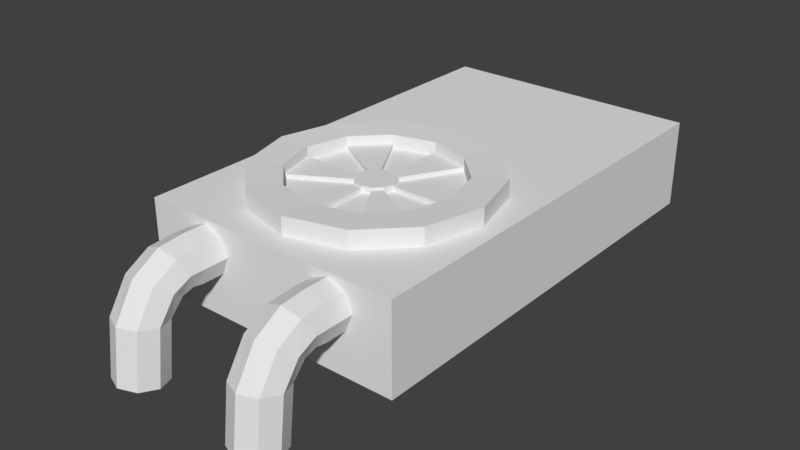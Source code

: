 # Source: RoofExaust.blend  (saved by Blender 2.79.0; exported with 4.5.12 LTS)
import bpy
from mathutils import Matrix  # noqa: F401  (used for matrix-valued properties, if any)

bpy.ops.wm.read_factory_settings(use_empty=True)
scene = bpy.context.scene
scene.name = 'Scene'

# ---- collections
col_collection_1 = bpy.data.collections.new('Collection 1'); scene.collection.children.link(col_collection_1)

# ---- materials (node trees are filled in below, after node groups)
mat_all = bpy.data.materials.new('All')
mat_all.alpha_threshold = 0.0
mat_all.use_transparent_shadow = False
mat_all.roughness = 0.5
mat_detail = bpy.data.materials.new('Detail')
mat_detail.alpha_threshold = 0.0
mat_detail.use_transparent_shadow = False
mat_detail.diffuse_color = (0.8, 0.5617, 0.4191, 1.0)
mat_detail.roughness = 0.5

# ---- material node trees

# ---- world
world_world = bpy.data.worlds.new('World'); scene.world = world_world
world_world.color = (0.05088, 0.05088, 0.05088)
world_world.use_sun_shadow = False
world_world.sun_shadow_jitter_overblur = 0.0
world_world.cycles.sampling_method = 'MANUAL'

# ---- meshes
me_cylinder_000 = bpy.data.meshes.new('Cylinder.000')
me_cylinder_000.from_pydata([(2.328e-09, 0.2427, -0.0369), (2.328e-09, 0.2427, 0.02542), (0.1213, 0.2102, -0.0369), (0.1213, 0.2102, 0.02542), (0.2102, 0.1213, -0.0369), (0.2102, 0.1213, 0.02542), (0.2427, 1.341e-07, -0.0369), (0.2427, 1.341e-07, 0.02542), (0.2102, -0.1213, -0.0369), (0.2102, -0.1213, 0.02542), (0.1213, -0.2102, -0.0369), (0.1213, -0.2102, 0.02542), (3.888e-08, -0.2427, -0.0369), (3.888e-08, -0.2427, 0.02542), (-0.1213, -0.2102, -0.0369), (-0.1213, -0.2102, 0.02542), (-0.2102, -0.1213, -0.0369), (-0.2102, -0.1213, 0.02542), (-0.2427, 0.0, -0.0369), (-0.2427, 0.0, 0.02542), (-0.2102, 0.1213, -0.0369), (-0.2102, 0.1213, 0.02542), (-0.1213, 0.2102, -0.0369), (-0.1213, 0.2102, 0.02542), (1.048e-08, 1.341e-07, -0.0369), (0.02763, 0.04785, 0.02542), (1.63e-09, 0.05525, 0.02542), (0.04785, 0.02763, 0.02542), (0.05525, 8.941e-08, 0.02542), (0.04785, -0.02763, 0.02542), (0.02763, -0.04785, 0.02542), (1.001e-08, -0.05525, 0.02542), (-0.02763, -0.04785, 0.02542), (-0.04785, -0.02763, 0.02542), (-0.05525, 5.96e-08, 0.02542), (-0.04785, 0.02763, 0.02542), (-0.02763, 0.04785, 0.02542), (0.02763, 0.04785, 0.03157), (1.63e-09, 0.05525, 0.03157), (0.04785, 0.02763, 0.03157), (0.05525, 8.941e-08, 0.03157), (0.04785, -0.02763, 0.03157), (0.02763, -0.04785, 0.03157), (1.001e-08, -0.05525, 0.03157), (-0.02763, -0.04785, 0.03157), (-0.04785, -0.02763, 0.03157), (-0.05525, 5.96e-08, 0.03157), (-0.04785, 0.02763, 0.03157), (-0.02763, 0.04785, 0.03157), (0.02763, 0.04785, -0.04245), (1.63e-09, 0.05525, -0.04245), (0.04785, 0.02763, -0.04245), (0.05525, 8.941e-08, -0.04245), (0.04785, -0.02763, -0.04245), (0.02763, -0.04785, -0.04245), (1.001e-08, -0.05525, -0.04245), (-0.02763, -0.04785, -0.04245), (-0.04785, -0.02763, -0.04245), (-0.05525, 5.96e-08, -0.04245), (-0.04785, 0.02763, -0.04245), (-0.02763, 0.04785, -0.04245)], [], [(0, 2, 24), (7, 5, 27, 28), (28, 27, 39, 40), (2, 0, 1, 3), (6, 4, 5, 7), (10, 8, 9, 11), (14, 12, 13, 15), (18, 16, 17, 19), (22, 20, 21, 23), (49, 51, 52, 53, 54, 55, 56, 57, 58, 59, 60, 50), (4, 6, 24), (8, 10, 24), (12, 14, 24), (16, 18, 24), (20, 22, 24), (3, 1, 26, 25), (11, 9, 29, 30), (15, 13, 31, 32), (19, 17, 33, 34), (23, 21, 35, 36), (31, 30, 42, 43), (34, 33, 45, 46), (27, 25, 37, 39), (26, 36, 48, 38), (30, 29, 41, 42), (33, 32, 44, 45), (25, 26, 38, 37), (36, 35, 47, 48), (29, 28, 40, 41), (32, 31, 43, 44), (35, 34, 46, 47), (39, 37, 38, 48, 47, 46, 45, 44, 43, 42, 41, 40), (36, 26, 50, 60), (25, 27, 51, 49), (33, 34, 58, 57), (30, 31, 55, 54), (27, 28, 52, 51), (34, 35, 59, 58), (31, 32, 56, 55), (28, 29, 53, 52), (35, 36, 60, 59), (26, 25, 49, 50), (32, 33, 57, 56), (29, 30, 54, 53), (9, 8, 24, 29), (7, 28, 24, 6), (5, 4, 24, 27), (3, 25, 24, 2), (1, 0, 24, 26), (23, 36, 24, 22), (21, 20, 24, 35), (19, 34, 24, 18), (17, 16, 24, 33), (15, 32, 24, 14), (13, 12, 24, 31), (11, 30, 24, 10)])
me_cylinder_000.materials.append(mat_all)
me_cylinder_000.materials.append(mat_detail)
me_cylinder_000.use_remesh_preserve_volume = False
me_cylinder_000.use_remesh_preserve_attributes = False
me_cylinder_000.use_mirror_vertex_groups = False
me_cylinder_000.update()
me_cylinder_004 = bpy.data.meshes.new('Cylinder.004')
me_cylinder_004.from_pydata([(0.002286, 0.08375, 0.1449), (0.002286, 0.08375, 0.3002), (0.1652, 0.0401, 0.1449), (0.1652, 0.0401, 0.3002), (0.2845, -0.07917, 0.1449), (0.2845, -0.07917, 0.3002), (0.3281, -0.2421, 0.1449), (0.3281, -0.2421, 0.3002), (0.2845, -0.405, 0.1449), (0.2845, -0.405, 0.3002), (0.1652, -0.5243, 0.1449), (0.1652, -0.5243, 0.3002), (0.002286, -0.5679, 0.1449), (0.002286, -0.5679, 0.3002), (-0.1606, -0.5243, 0.1449), (-0.1606, -0.5243, 0.3002), (-0.2799, -0.405, 0.1449), (-0.2799, -0.405, 0.3002), (-0.3236, -0.2421, 0.1449), (-0.3236, -0.2421, 0.3002), (-0.2799, -0.07917, 0.1449), (-0.2799, -0.07917, 0.3002), (-0.1606, 0.0401, 0.1449), (-0.1606, 0.0401, 0.3002), (0.119, -0.03989, 0.2963), (0.002286, -0.008608, 0.2963), (0.2045, -0.1253, 0.2963), (0.2358, -0.2421, 0.2963), (0.2045, -0.3588, 0.2963), (0.119, -0.4443, 0.2963), (0.002286, -0.4756, 0.2963), (-0.1145, -0.4443, 0.2963), (-0.1999, -0.3588, 0.2963), (-0.2312, -0.2421, 0.2963), (-0.1999, -0.1253, 0.2963), (-0.1145, -0.03989, 0.2963), (0.119, -0.03989, 0.2582), (0.002286, -0.008608, 0.2582), (0.2045, -0.1253, 0.2582), (0.2358, -0.2421, 0.2582), (0.2045, -0.3588, 0.2582), (0.119, -0.4443, 0.2582), (0.002286, -0.4756, 0.2582), (-0.1145, -0.4443, 0.2582), (-0.1999, -0.3588, 0.2582), (-0.2312, -0.2421, 0.2582), (-0.1999, -0.1253, 0.2582), (-0.1145, -0.03989, 0.2582)], [], [(0, 1, 3, 2), (2, 3, 5, 4), (4, 5, 7, 6), (6, 7, 9, 8), (8, 9, 11, 10), (10, 11, 13, 12), (12, 13, 15, 14), (14, 15, 17, 16), (16, 17, 19, 18), (18, 19, 21, 20), (20, 21, 23, 22), (22, 23, 1, 0), (0, 2, 4, 6, 8, 10, 12, 14, 16, 18, 20, 22), (19, 17, 32, 33), (32, 31, 43, 44), (17, 15, 31, 32), (15, 13, 30, 31), (13, 11, 29, 30), (11, 9, 28, 29), (9, 7, 27, 28), (1, 23, 35, 25), (3, 1, 25, 24), (7, 5, 26, 27), (23, 21, 34, 35), (5, 3, 24, 26), (21, 19, 33, 34), (36, 37, 47, 46, 45, 44, 43, 42, 41, 40, 39, 38), (29, 28, 40, 41), (25, 35, 47, 37), (26, 24, 36, 38), (33, 32, 44, 45), (30, 29, 41, 42), (27, 26, 38, 39), (34, 33, 45, 46), (31, 30, 42, 43), (28, 27, 39, 40), (35, 34, 46, 47), (24, 25, 37, 36)])
me_cylinder_004.materials.append(mat_all)
me_cylinder_004.materials.append(mat_detail)
me_cylinder_004.use_remesh_preserve_volume = False
me_cylinder_004.use_remesh_preserve_attributes = False
me_cylinder_004.use_mirror_vertex_groups = False
me_cylinder_004.update()
me_cylinder_002 = bpy.data.meshes.new('Cylinder.002')
me_cylinder_002.from_pydata([(-0.1905, -0.5508, 0.1031), (-0.1905, -0.6885, 0.1031), (-0.1418, -0.5508, 0.1232), (-0.1418, -0.6885, 0.1232), (-0.1217, -0.5508, 0.1719), (-0.1217, -0.6885, 0.1719), (-0.1418, -0.5508, 0.2205), (-0.1418, -0.6885, 0.2205), (-0.1905, -0.5508, 0.2407), (-0.1905, -0.6885, 0.2407), (-0.2391, -0.5508, 0.2205), (-0.2391, -0.6885, 0.2205), (-0.2593, -0.5508, 0.1719), (-0.2593, -0.6885, 0.1719), (-0.2391, -0.5508, 0.1232), (-0.2391, -0.6885, 0.1232), (-0.1418, -0.7156, 0.1279), (-0.1905, -0.707, 0.1096), (-0.1217, -0.7363, 0.1719), (-0.1418, -0.757, 0.2159), (-0.1905, -0.7656, 0.2342), (-0.2391, -0.757, 0.2159), (-0.2593, -0.7363, 0.1719), (-0.2391, -0.7156, 0.1279), (-0.1418, -0.7488, 0.1189), (-0.1905, -0.7325, 0.1071), (-0.1217, -0.7882, 0.1475), (-0.1418, -0.8276, 0.176), (-0.1905, -0.844, 0.1878), (-0.2391, -0.8276, 0.176), (-0.2593, -0.7882, 0.1475), (-0.2391, -0.7488, 0.1189), (-0.1418, -0.7872, 0.07654), (-0.1905, -0.7671, 0.07419), (-0.1217, -0.8355, 0.08223), (-0.1418, -0.8838, 0.08792), (-0.1905, -0.9038, 0.09028), (-0.2391, -0.8838, 0.08792), (-0.2593, -0.8355, 0.08223), (-0.2391, -0.7872, 0.07654), (-0.1418, -0.8053, -0.07746), (-0.1905, -0.7853, -0.07982), (-0.1217, -0.8536, -0.07177), (-0.1418, -0.9019, -0.06608), (-0.1905, -0.922, -0.06373), (-0.2391, -0.9019, -0.06608), (-0.2593, -0.8536, -0.07177), (-0.2391, -0.8053, -0.07746)], [], [(0, 2, 3, 1), (2, 4, 5, 3), (4, 6, 7, 5), (6, 8, 9, 7), (8, 10, 11, 9), (10, 12, 13, 11), (9, 20, 19, 7), (12, 14, 15, 13), (14, 0, 1, 15), (0, 14, 12, 10, 8, 6, 4, 2), (17, 25, 31, 23), (15, 23, 22, 13), (5, 18, 16, 3), (11, 21, 20, 9), (1, 17, 23, 15), (3, 16, 17, 1), (7, 19, 18, 5), (13, 22, 21, 11), (29, 37, 36, 28), (22, 30, 29, 21), (20, 28, 27, 19), (18, 26, 24, 16), (23, 31, 30, 22), (21, 29, 28, 20), (19, 27, 26, 18), (16, 24, 25, 17), (39, 47, 46, 38), (27, 35, 34, 26), (24, 32, 33, 25), (25, 33, 39, 31), (30, 38, 37, 29), (28, 36, 35, 27), (26, 34, 32, 24), (31, 39, 38, 30), (40, 42, 43, 44, 45, 46, 47, 41), (37, 45, 44, 36), (35, 43, 42, 34), (32, 40, 41, 33), (33, 41, 47, 39), (38, 46, 45, 37), (36, 44, 43, 35), (34, 42, 40, 32)])
me_cylinder_002.use_remesh_preserve_volume = False
me_cylinder_002.use_remesh_preserve_attributes = False
me_cylinder_002.use_mirror_vertex_groups = False
me_cylinder_002.update()
me_cylinder_001 = bpy.data.meshes.new('Cylinder.001')
me_cylinder_001.from_pydata([(0.1974, -0.5508, 0.1031), (0.1974, -0.6885, 0.1031), (0.2461, -0.5508, 0.1232), (0.2461, -0.6885, 0.1232), (0.2662, -0.5508, 0.1719), (0.2662, -0.6885, 0.1719), (0.2461, -0.5508, 0.2205), (0.2461, -0.6885, 0.2205), (0.1974, -0.5508, 0.2407), (0.1974, -0.6885, 0.2407), (0.1487, -0.5508, 0.2205), (0.1487, -0.6885, 0.2205), (0.1286, -0.5508, 0.1719), (0.1286, -0.6885, 0.1719), (0.1487, -0.5508, 0.1232), (0.1487, -0.6885, 0.1232), (0.2461, -0.7156, 0.1279), (0.1974, -0.707, 0.1096), (0.2662, -0.7363, 0.1719), (0.2461, -0.757, 0.2159), (0.1974, -0.7656, 0.2342), (0.1487, -0.757, 0.2159), (0.1286, -0.7363, 0.1719), (0.1487, -0.7156, 0.1279), (0.2461, -0.7488, 0.1189), (0.1974, -0.7325, 0.1071), (0.2662, -0.7882, 0.1475), (0.2461, -0.8276, 0.176), (0.1974, -0.844, 0.1878), (0.1487, -0.8276, 0.176), (0.1286, -0.7882, 0.1475), (0.1487, -0.7488, 0.1189), (0.2461, -0.7872, 0.07654), (0.1974, -0.7671, 0.07419), (0.2662, -0.8355, 0.08223), (0.2461, -0.8838, 0.08792), (0.1974, -0.9038, 0.09028), (0.1487, -0.8838, 0.08792), (0.1286, -0.8355, 0.08223), (0.1487, -0.7872, 0.07654), (0.2461, -0.8053, -0.07746), (0.1974, -0.7853, -0.07982), (0.2662, -0.8536, -0.07177), (0.2461, -0.9019, -0.06608), (0.1974, -0.922, -0.06373), (0.1487, -0.9019, -0.06608), (0.1286, -0.8536, -0.07177), (0.1487, -0.8053, -0.07746)], [], [(0, 2, 3, 1), (2, 4, 5, 3), (4, 6, 7, 5), (6, 8, 9, 7), (8, 10, 11, 9), (10, 12, 13, 11), (9, 20, 19, 7), (12, 14, 15, 13), (14, 0, 1, 15), (0, 14, 12, 10, 8, 6, 4, 2), (17, 25, 31, 23), (15, 23, 22, 13), (5, 18, 16, 3), (11, 21, 20, 9), (1, 17, 23, 15), (3, 16, 17, 1), (7, 19, 18, 5), (13, 22, 21, 11), (29, 37, 36, 28), (22, 30, 29, 21), (20, 28, 27, 19), (18, 26, 24, 16), (23, 31, 30, 22), (21, 29, 28, 20), (19, 27, 26, 18), (16, 24, 25, 17), (39, 47, 46, 38), (27, 35, 34, 26), (24, 32, 33, 25), (25, 33, 39, 31), (30, 38, 37, 29), (28, 36, 35, 27), (26, 34, 32, 24), (31, 39, 38, 30), (40, 42, 43, 44, 45, 46, 47, 41), (37, 45, 44, 36), (35, 43, 42, 34), (32, 40, 41, 33), (33, 41, 47, 39), (38, 46, 45, 37), (36, 44, 43, 35), (34, 42, 40, 32)])
me_cylinder_001.use_remesh_preserve_volume = False
me_cylinder_001.use_remesh_preserve_attributes = False
me_cylinder_001.use_mirror_vertex_groups = False
me_cylinder_001.update()
me_cube_001 = bpy.data.meshes.new('Cube.001')
me_cube_001.from_pydata([(-0.375, -0.625, 0.0), (-0.375, -0.625, 0.25), (-0.375, 0.625, 0.0), (-0.375, 0.625, 0.25), (0.375, -0.625, 0.0), (0.375, -0.625, 0.25), (0.375, 0.625, 0.0), (0.375, 0.625, 0.25)], [], [(0, 1, 3, 2), (2, 3, 7, 6), (6, 7, 5, 4), (4, 5, 1, 0), (2, 6, 4, 0), (7, 3, 1, 5)])
me_cube_001.use_remesh_preserve_volume = False
me_cube_001.use_remesh_preserve_attributes = False
me_cube_001.use_mirror_vertex_groups = False
me_cube_001.update()

# ---- objects
ob_cylinder_003 = bpy.data.objects.new('Cylinder.003', me_cylinder_000)
ob_cylinder_002 = bpy.data.objects.new('Cylinder.002', me_cylinder_004)
ob_cylinder_001 = bpy.data.objects.new('Cylinder.001', me_cylinder_002)
ob_cylinder = bpy.data.objects.new('Cylinder', me_cylinder_001)
ob_cube = bpy.data.objects.new('Cube', me_cube_001)

# ---- transforms, parenting, visibility, modifiers, constraints
ob_cylinder_003.location = (0.002286, -0.2421, 0.2446)
ob_cylinder_003.lineart.crease_threshold = 0.0
ob_cylinder_002.location = (0.0, 0.0, 0.0)
ob_cylinder_002.lineart.crease_threshold = 0.0
ob_cylinder_001.location = (0.0, 0.0, 0.0)
ob_cylinder_001.lineart.crease_threshold = 0.0
ob_cylinder.location = (0.0, 0.0, 0.0)
ob_cylinder.lineart.crease_threshold = 0.0
ob_cube.location = (0.0, 0.0, 0.0)
ob_cube.lineart.crease_threshold = 0.0

# ---- collection membership
col_collection_1.objects.link(ob_cylinder_003)
col_collection_1.objects.link(ob_cylinder_002)
col_collection_1.objects.link(ob_cylinder_001)
col_collection_1.objects.link(ob_cylinder)
col_collection_1.objects.link(ob_cube)

# ---- scene / render settings (as saved in the file)
scene.frame_start = 1; scene.frame_end = 250; scene.frame_set(1)
scene.render.engine = 'BLENDER_EEVEE_NEXT'
scene.render.resolution_percentage = 50
scene.render.dither_intensity = 0.0
scene.cycles.use_denoising = False
scene.cycles.samples = 128
scene.cycles.sampling_pattern = 'TABULATED_SOBOL'
scene.cycles.use_adaptive_sampling = False
scene.cycles.use_light_tree = False
scene.cycles.blur_glossy = 0.0
scene.cycles.sample_clamp_indirect = 0.0
scene.view_settings.view_transform = 'Standard'
bpy.context.view_layer.update()

# ---- added for rendering (the .blend has no active camera and no usable light): camera, sun
cam_auto = bpy.data.cameras.new('AutoCamera')
cam_auto.lens = 50.0
cam_auto.sensor_width = 36.0
cam_auto.clip_end = 1000.0
ob_auto_camera = bpy.data.objects.new('AutoCamera', cam_auto)
scene.collection.objects.link(ob_auto_camera)
ob_auto_camera.location = (1.62902, -2.1033, 1.41342)
ob_auto_camera.rotation_euler = (1.09748, -7.21219e-08, 0.694738)
scene.camera = ob_auto_camera
light_auto_sun = bpy.data.lights.new('AutoSun', 'SUN')
light_auto_sun.energy = 3.0
light_auto_sun.angle = 0.0523599
ob_auto_sun = bpy.data.objects.new('AutoSun', light_auto_sun)
scene.collection.objects.link(ob_auto_sun)
ob_auto_sun.rotation_euler = (0.872665, 0.174533, 0.523599)
bpy.context.view_layer.update()
